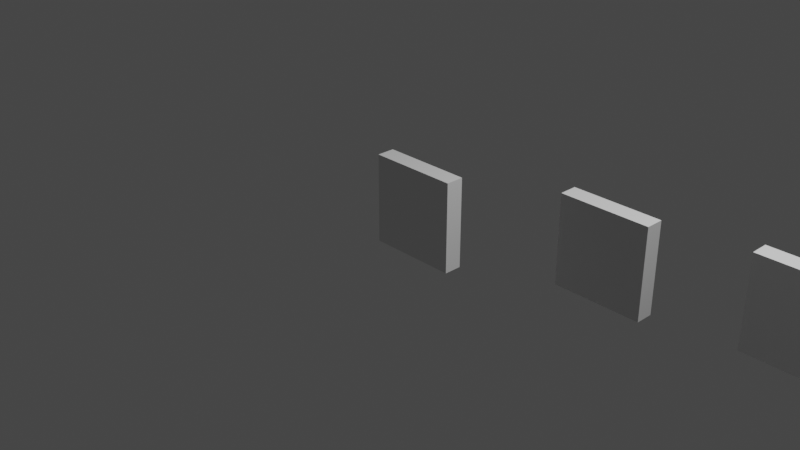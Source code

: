 # Source: sample_nearest_example.blend  (saved by Blender 3.6.13; exported with 4.5.12 LTS)
import bpy
from mathutils import Matrix  # noqa: F401  (used for matrix-valued properties, if any)

bpy.ops.wm.read_factory_settings(use_empty=True)
scene = bpy.context.scene
scene.name = 'Scene'

# ---- collections
col_collection = bpy.data.collections.new('Collection'); scene.collection.children.link(col_collection)

# ---- node groups
ng_geometry_nodes = bpy.data.node_groups.new('Geometry Nodes', 'GeometryNodeTree')
_s = ng_geometry_nodes.interface.new_socket(name='Geometry', in_out='OUTPUT', socket_type='NodeSocketGeometry')
_s = ng_geometry_nodes.interface.new_socket(name='Geometry', in_out='INPUT', socket_type='NodeSocketGeometry')
ng_geometry_nodes.is_modifier = True
_N = ng_geometry_nodes.nodes; _L = ng_geometry_nodes.links
n0 = _N.new('NodeGroupOutput'); n0.name = 'Group Output'; n0.location = (1352, 0)
n1 = _N.new('NodeGroupInput'); n1.name = 'Group Input'; n1.location = (-664, 102)
n2 = _N.new('FunctionNodeInputVector'); n2.name = 'Vector'; n2.location = (-383, 7)
n2.vector = (0.0, 0.0, 1.0)
n2.outputs[0].default_value = (0.0, 0.0, 0.0)
n3 = _N.new('GeometryNodeSetPosition'); n3.name = 'Set Position'; n3.location = (-84, 252)
n4 = _N.new('FunctionNodeRandomValue'); n4.name = 'Random Value'; n4.location = (-490, -155)
n4.data_type = 'FLOAT_VECTOR'
n4.inputs[1].default_value = (0.0, 1.5, 0.0)
n5 = _N.new('GeometryNodeJoinGeometry'); n5.name = 'Join Geometry'; n5.location = (1132, 45)
n6 = _N.new('GeometryNodeMeshCube'); n6.name = 'Cube'; n6.location = (232, -215)
n6.inputs[0].default_value = (1.0, 0.2, 1.0)
n7 = _N.new('GeometryNodeMeshToPoints'); n7.name = 'Mesh to Points'; n7.location = (386, -6)
n8 = _N.new('GeometryNodeExtrudeMesh'); n8.name = 'Extrude Mesh'; n8.location = (140, 109)
n9 = _N.new('GeometryNodeInputNormal'); n9.name = 'Normal'; n9.location = (199, 290)
n9.legacy_corner_normals = True
n10 = _N.new('GeometryNodeInstanceOnPoints'); n10.name = 'Instance on Points'; n10.location = (1067, -138)
n11 = _N.new('GeometryNodeViewer'); n11.name = 'Viewer'; n11.location = (1276, -99)
n12 = _N.new('FunctionNodeAlignEulerToVector'); n12.name = 'Align Euler to Vector'; n12.location = (867, -269)
n12.axis = 'Y'
n13 = _N.new('GeometryNodeSampleNearest'); n13.name = 'Sample Nearest'; n13.location = (395, 383)
n13.domain = 'FACE'
n14 = _N.new('NodeReroute'); n14.name = 'Reroute'; n14.location = (364, 74)
n14.width = 16
n14.socket_idname = 'NodeSocketGeometry'
n15 = _N.new('GeometryNodeMeshLine'); n15.name = 'Mesh Line'; n15.location = (-473, 306)
n15.inputs[3].default_value = (1.9, 0.0, 0.0)
n16 = _N.new('GeometryNodeSampleIndex'); n16.name = 'Sample Index'; n16.location = (590, 282)
n16.width = 203
n16.data_type = 'FLOAT_VECTOR'
n16.domain = 'FACE'
_L.new(n5.outputs[0], n0.inputs[0])
_L.new(n3.outputs[0], n8.inputs[0])
_L.new(n2.outputs[0], n8.inputs[2])
_L.new(n15.outputs[0], n3.inputs[0])
_L.new(n4.outputs[0], n3.inputs[3])
_L.new(n14.outputs[0], n7.inputs[0])
_L.new(n7.outputs[0], n10.inputs[0])
_L.new(n10.outputs[0], n5.inputs[0])
_L.new(n8.outputs[0], n14.inputs[0])
_L.new(n14.outputs[0], n5.inputs[0])
_L.new(n6.outputs[0], n10.inputs[2])
_L.new(n12.outputs[0], n10.inputs[5])
_L.new(n13.outputs[0], n16.inputs[2])
_L.new(n14.outputs[0], n16.inputs[0])
_L.new(n10.outputs[0], n11.inputs[0])
_L.new(n16.outputs[0], n12.inputs[2])
_L.new(n9.outputs[0], n16.inputs[1])
_L.new(n14.outputs[0], n13.inputs[0])
n0.is_active_output = True

# ---- world
world_world = bpy.data.worlds.new('World'); scene.world = world_world
world_world.use_nodes = True; world_world.node_tree.nodes.clear()
_N = world_world.node_tree.nodes; _L = world_world.node_tree.links
n0 = _N.new('ShaderNodeOutputWorld'); n0.name = 'World Output'; n0.location = (300, 300)
n1 = _N.new('ShaderNodeBackground'); n1.name = 'Background'; n1.location = (10, 300)
n1.inputs[0].default_value = (0.05088, 0.05088, 0.05088, 1.0)
_L.new(n1.outputs[0], n0.inputs[0])
n0.is_active_output = True
world_world.color = (0.05088, 0.05088, 0.05088)
world_world.use_sun_shadow = False
world_world.sun_shadow_jitter_overblur = 0.0

# ---- cameras
cam_camera = bpy.data.cameras.new('Camera')
cam_camera.clip_end = 100.0
cam_camera.ortho_scale = 7.314

# ---- lights
light_light = bpy.data.lights.new('Light', 'POINT')
light_light.transmission_factor = 0.0
light_light.energy = 1000.0
light_light.shadow_soft_size = 0.1
light_light.shadow_maximum_resolution = 0.006
light_light.use_absolute_resolution = True

# ---- meshes
me_plane = bpy.data.meshes.new('Plane')
me_plane.from_pydata([(-1.0, -1.0, 0.0), (1.0, -1.0, 0.0), (-1.0, 1.0, 0.0), (1.0, 1.0, 0.0)], [], [(0, 1, 3, 2)])
_uv = me_plane.uv_layers.new(name='UVMap')
_uv.uv.foreach_set('vector', [0.0, 0.0, 1.0, 0.0, 1.0, 1.0, 0.0, 1.0])
me_plane.update()

# ---- objects
ob_light = bpy.data.objects.new('Light', light_light)
ob_camera = bpy.data.objects.new('Camera', cam_camera)
ob_plane = bpy.data.objects.new('Plane', me_plane)

# ---- transforms, parenting, visibility, modifiers, constraints
ob_light.location = (4.076, 1.005, 5.904)
ob_light.rotation_euler = (0.6503, 0.05522, 1.866)
ob_light.lock_rotations_4d = False
ob_light.empty_display_type = 'ARROWS'
ob_light.color = (0.0, 0.0, 0.0, 0.0)
ob_light.lineart.crease_threshold = 0.0
ob_camera.location = (7.359, -6.926, 4.958)
ob_camera.rotation_euler = (1.109, 0.0, 0.8149)
ob_camera.lock_rotations_4d = False
ob_camera.empty_display_type = 'ARROWS'
ob_camera.color = (0.0, 0.0, 0.0, 0.0)
ob_camera.display_type = 'WIRE'
ob_camera.lineart.crease_threshold = 0.0
ob_plane.location = (0.0, 0.0, 0.0)
_m = ob_plane.modifiers.new('GeometryNodes', 'NODES')
_m.node_group = ng_geometry_nodes

# ---- collection membership
col_collection.objects.link(ob_light)
col_collection.objects.link(ob_camera)
col_collection.objects.link(ob_plane)

# ---- scene / render settings (as saved in the file)
scene.camera = ob_camera
scene.frame_start = 1; scene.frame_end = 250; scene.frame_set(1)
scene.render.engine = 'BLENDER_EEVEE_NEXT'
scene.cycles.sampling_pattern = 'TABULATED_SOBOL'
scene.view_settings.view_transform = 'Filmic'
bpy.context.view_layer.update()
